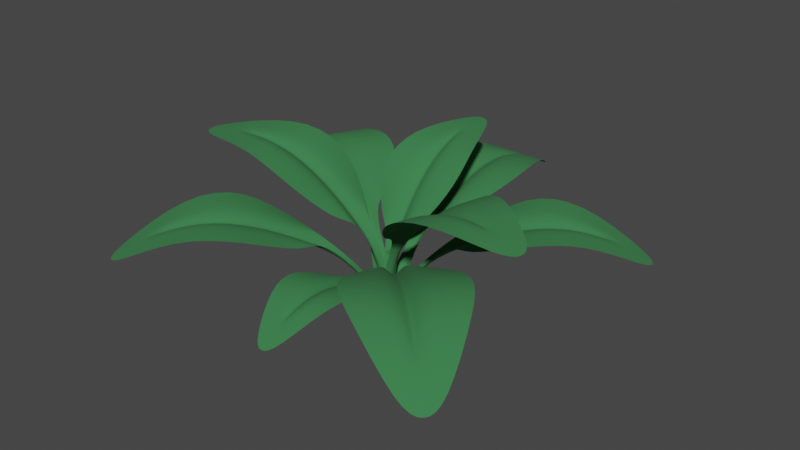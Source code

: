 # Source: Plant1.blend  (saved by Blender 3.5.10; exported with 4.5.12 LTS)
import bpy
from mathutils import Matrix  # noqa: F401  (used for matrix-valued properties, if any)

bpy.ops.wm.read_factory_settings(use_empty=True)
scene = bpy.context.scene
scene.name = 'Scene'

# ---- collections
col_collection = bpy.data.collections.new('Collection'); scene.collection.children.link(col_collection)

# ---- materials (node trees are filled in below, after node groups)
mat_leaves = bpy.data.materials.new('Leaves')
mat_leaves.use_transparent_shadow = False

# ---- material node trees
mat_leaves.use_nodes = True; mat_leaves.node_tree.nodes.clear()
_N = mat_leaves.node_tree.nodes; _L = mat_leaves.node_tree.links
n0 = _N.new('ShaderNodeBsdfPrincipled'); n0.name = 'Principled BSDF'; n0.location = (10, 300)
n0.distribution = 'GGX'
n0.subsurface_method = 'RANDOM_WALK_SKIN'
n0.inputs[0].default_value = (0.03727, 0.196, 0.06163, 1.0)
n0.inputs[2].default_value = 1.0
n0.inputs[3].default_value = 1.45
n0.inputs[27].default_value = (0.0, 0.0, 0.0, 1.0)
n0.inputs[28].default_value = 1.0
n1 = _N.new('ShaderNodeOutputMaterial'); n1.name = 'Material Output'; n1.location = (300, 300)
_L.new(n0.outputs[0], n1.inputs[0])
n1.is_active_output = True

# ---- world
world_world = bpy.data.worlds.new('World'); scene.world = world_world
world_world.use_nodes = True; world_world.node_tree.nodes.clear()
_N = world_world.node_tree.nodes; _L = world_world.node_tree.links
n0 = _N.new('ShaderNodeOutputWorld'); n0.name = 'World Output'; n0.location = (300, 300)
n1 = _N.new('ShaderNodeBackground'); n1.name = 'Background'; n1.location = (10, 300)
n1.inputs[0].default_value = (0.05088, 0.05088, 0.05088, 1.0)
_L.new(n1.outputs[0], n0.inputs[0])
n0.is_active_output = True
world_world.color = (0.05088, 0.05088, 0.05088)
world_world.use_sun_shadow = False
world_world.sun_shadow_jitter_overblur = 0.0

# ---- meshes
me_plane = bpy.data.meshes.new('Plane')
me_plane.from_pydata([(-0.1696, 0.457, 0.5183), (0.1696, 0.457, 0.5183), (-0.09802, 1.456, 0.4696), (0.09802, 1.456, 0.4696), (-0.259, 1.097, 0.6808), (-0.3266, 0.7768, 0.6808), (0.3266, 0.7768, 0.6808), (0.259, 1.097, 0.6808), (-3.21e-18, 1.513, 0.4391), (0.04664, 0.3842, 0.5183), (-0.04664, 0.3842, 0.5183), (1.265e-17, 0.3842, 0.4428), (-0.04664, 0.7768, 0.6808), (0.04664, 0.7768, 0.6808), (1.265e-17, 0.7768, 0.6052), (-0.04664, 1.097, 0.6808), (0.04664, 1.097, 0.6808), (1.178e-18, 1.382, 0.5154), (1.265e-17, 1.097, 0.6052), (0.07502, -0.003163, 0.07187), (-0.07502, -0.003163, 0.07187), (-8.657e-17, -0.003163, -0.001179), (-9.024e-18, 0.1934, 0.3315), (-0.02609, 0.1934, 0.3569), (0.02609, 0.1934, 0.3569), (-0.4917, 0.09926, 0.5333), (-0.3079, 0.3959, 0.5333), (-1.327, 0.7029, 0.4831), (-1.22, 0.8744, 0.4831), (-1.1, 0.3675, 0.7004), (-0.8564, 0.1351, 0.7004), (-0.5026, 0.7065, 0.7004), (-0.8189, 0.8206, 0.7004), (-1.324, 0.8198, 0.4518), (-0.3108, 0.2489, 0.5333), (-0.3613, 0.1673, 0.5333), (-0.3361, 0.2081, 0.4556), (-0.7048, 0.38, 0.7004), (-0.6542, 0.4616, 0.7004), (-0.6795, 0.4208, 0.6227), (-0.9845, 0.5532, 0.7004), (-0.9339, 0.6348, 0.7004), (-1.209, 0.7485, 0.5303), (-0.9592, 0.594, 0.6227), (0.04341, 0.06391, 0.07395), (-0.03787, -0.06734, 0.07395), (0.002767, -0.001713, -0.001213), (-0.1692, 0.1048, 0.341), (-0.1833, 0.08194, 0.3672), (-0.155, 0.1276, 0.3672), (-0.199, -0.445, 0.5183), (-0.4411, -0.2075, 0.5183), (-0.9496, -1.108, 0.4696), (-1.089, -0.9706, 0.4696), (-0.583, -0.9641, 0.6808), (-0.3109, -0.7832, 0.6808), (-0.7771, -0.3258, 0.6808), (-0.9528, -0.6014, 0.6808), (-1.06, -1.08, 0.4391), (-0.3023, -0.2416, 0.5183), (-0.2357, -0.3069, 0.5183), (-0.269, -0.2742, 0.4428), (-0.5107, -0.5872, 0.6808), (-0.5773, -0.5219, 0.6808), (-0.544, -0.5545, 0.6052), (-0.7346, -0.8154, 0.6808), (-0.8012, -0.7501, 0.6808), (-0.9676, -0.9863, 0.5154), (-0.7679, -0.7828, 0.6052), (-0.05134, 0.05479, 0.07187), (0.05577, -0.05028, 0.07187), (0.002215, 0.002258, -0.001179), (-0.1354, -0.1381, 0.3315), (-0.1168, -0.1563, 0.3569), (-0.1541, -0.1198, 0.3569), (0.4835, -0.2144, 0.5624), (0.2266, -0.4779, 0.5624), (1.205, -1.026, 0.5094), (1.057, -1.179, 0.5094), (1.048, -0.6293, 0.7386), (0.8507, -0.3346, 0.7386), (0.3561, -0.842, 0.7386), (0.6556, -1.032, 0.7386), (1.176, -1.146, 0.4763), (0.2631, -0.3272, 0.5624), (0.3338, -0.2547, 0.5624), (0.2984, -0.291, 0.4804), (0.6387, -0.5521, 0.7386), (0.5681, -0.6246, 0.7386), (0.6034, -0.5883, 0.6566), (0.8871, -0.7943, 0.7386), (0.8165, -0.8667, 0.7386), (1.073, -1.046, 0.5591), (0.8518, -0.8305, 0.6566), (-0.05927, -0.05588, 0.07797), (0.05436, 0.06067, 0.07797), (-0.002457, 0.002396, -0.001279), (0.1502, -0.1465, 0.3596), (0.17, -0.1262, 0.3872), (0.1305, -0.1667, 0.3872), (0.2804, 0.3753, 0.4981), (0.4573, 0.1016, 0.4981), (1.124, 0.8387, 0.4513), (1.226, 0.6805, 0.4513), (0.7499, 0.7811, 0.6542), (0.4565, 0.6688, 0.6542), (0.7973, 0.1417, 0.6542), (1.02, 0.3631, 0.6542), (1.221, 0.7896, 0.422), (0.3344, 0.1628, 0.4981), (0.2857, 0.2381, 0.4981), (0.3101, 0.2004, 0.4255), (0.6026, 0.4429, 0.6542), (0.6513, 0.3676, 0.6542), (0.6269, 0.4053, 0.5816), (0.8606, 0.6098, 0.6542), (0.9093, 0.5345, 0.6542), (1.115, 0.7209, 0.4953), (0.885, 0.5721, 0.5816), (0.03659, -0.06219, 0.06907), (-0.04169, 0.05889, 0.06907), (-0.002553, -0.00165, -0.001133), (0.1561, 0.1009, 0.3185), (0.1425, 0.122, 0.343), (0.1697, 0.07985, 0.343), (0.138, -0.3077, 0.3586), (-0.09607, -0.3232, 0.3586), (0.1345, -1.0, 0.3248), (-0.000856, -1.009, 0.3248), (0.2291, -0.745, 0.4709), (0.261, -0.5212, 0.4709), (-0.1898, -0.5511, 0.4709), (-0.1284, -0.7687, 0.4709), (0.06943, -1.045, 0.3037), (-0.01457, -0.2673, 0.3586), (0.04982, -0.263, 0.3586), (0.01763, -0.2652, 0.3063), (0.06783, -0.534, 0.4709), (0.003449, -0.5383, 0.4709), (0.03564, -0.5361, 0.4186), (0.0825, -0.7547, 0.4709), (0.01812, -0.759, 0.4709), (0.06339, -0.9536, 0.3565), (0.05031, -0.7568, 0.4186), (-0.05192, -0.001259, 0.04971), (0.05163, 0.005625, 0.04971), (-0.0001451, 0.002183, -0.0008157), (0.008874, -0.1335, 0.2293), (0.02688, -0.1323, 0.2469), (-0.009136, -0.1347, 0.2469), (-0.1384, 0.1021, 0.5489), (0.1384, 0.1021, 0.5489), (-0.08002, 0.8218, 0.9344), (0.08002, 0.8218, 0.9344), (-0.2114, 0.4815, 0.9313), (-0.2666, 0.2577, 0.7969), (0.2666, 0.2577, 0.7969), (0.2114, 0.4815, 0.9313), (7.614e-17, 0.8748, 0.9372), (0.03808, 0.05113, 0.5183), (-0.03808, 0.05113, 0.5183), (6.025e-17, 0.08289, 0.4654), (-0.03808, 0.2577, 0.7969), (0.03808, 0.2577, 0.7969), (8.554e-17, 0.2895, 0.744), (-0.03808, 0.4815, 0.9313), (0.03808, 0.4815, 0.9313), (8.344e-17, 0.7506, 0.9353), (9.381e-17, 0.5133, 0.8784), (0.06124, -0.03241, 0.04307), (-0.06124, -0.03241, 0.04307), (-7.217e-17, -0.001719, -0.00806), (2.724e-17, -0.003881, 0.3073), (-0.0213, -0.01455, 0.3251), (0.0213, -0.01455, 0.3251), (-0.1913, -0.2056, 0.6091), (-0.2488, 0.1114, 0.6128), (-1.089, -0.3029, 0.9124), (-1.122, -0.1196, 0.9146), (-0.6769, -0.3843, 0.9732), (-0.3873, -0.3957, 0.8617), (-0.498, 0.2149, 0.8688), (-0.7647, 0.09997, 0.9788), (-1.166, -0.2221, 0.9064), (-0.1646, 0.008302, 0.5862), (-0.1488, -0.0789, 0.5852), (-0.1826, -0.03922, 0.5188), (-0.4347, -0.134, 0.8648), (-0.4505, -0.04681, 0.8658), (-0.4685, -0.09433, 0.7984), (-0.7129, -0.1857, 0.9755), (-0.7287, -0.09854, 0.9765), (-1.025, -0.1968, 0.9283), (-0.7467, -0.1461, 0.9091), (0.01464, 0.07436, 0.0574), (0.04008, -0.06589, 0.05577), (0.002348, 0.0004507, -0.008044), (-0.05474, -0.01412, 0.3543), (-0.04162, -0.03719, 0.3765), (-0.05046, 0.01159, 0.3771), (0.2578, 0.08051, 0.6139), (0.1587, -0.2261, 0.6112), (1.091, -0.2629, 0.9223), (1.034, -0.4401, 0.9207), (0.7654, 0.002504, 0.9833), (0.517, 0.1512, 0.8711), (0.3262, -0.4392, 0.8659), (0.6141, -0.4658, 0.9791), (1.121, -0.3704, 0.9149), (0.1335, -0.09498, 0.5865), (0.1608, -0.01065, 0.5872), (0.1727, -0.06047, 0.5201), (0.4352, -0.1018, 0.8689), (0.408, -0.1862, 0.8681), (0.4471, -0.1516, 0.8018), (0.7034, -0.1895, 0.9816), (0.6761, -0.2738, 0.9808), (0.9847, -0.3265, 0.9358), (0.7153, -0.2393, 0.9145), (-0.04884, -0.05968, 0.05579), (-0.005007, 0.07597, 0.05699), (-0.002255, 0.0007476, -0.008061), (0.05027, -0.01945, 0.3547), (0.04931, 0.006716, 0.3773), (0.03407, -0.04046, 0.3769)], [], [(0, 10, 12, 5), (4, 15, 17, 8, 2), (13, 6, 7, 16), (5, 12, 15, 4), (17, 16, 7, 3, 8), (15, 18, 17), (18, 16, 17), (13, 16, 18, 14), (14, 18, 15, 12), (9, 13, 14, 11), (11, 14, 12, 10), (9, 1, 6, 13), (22, 23, 20, 21), (24, 22, 21, 19), (9, 11, 22, 24), (11, 10, 23, 22), (25, 35, 37, 30), (29, 40, 42, 33, 27), (38, 31, 32, 41), (30, 37, 40, 29), (42, 41, 32, 28, 33), (40, 43, 42), (43, 41, 42), (38, 41, 43, 39), (39, 43, 40, 37), (34, 38, 39, 36), (36, 39, 37, 35), (34, 26, 31, 38), (47, 48, 45, 46), (49, 47, 46, 44), (34, 36, 47, 49), (36, 35, 48, 47), (50, 60, 62, 55), (54, 65, 67, 58, 52), (63, 56, 57, 66), (55, 62, 65, 54), (67, 66, 57, 53, 58), (65, 68, 67), (68, 66, 67), (63, 66, 68, 64), (64, 68, 65, 62), (59, 63, 64, 61), (61, 64, 62, 60), (59, 51, 56, 63), (72, 73, 70, 71), (74, 72, 71, 69), (59, 61, 72, 74), (61, 60, 73, 72), (75, 85, 87, 80), (79, 90, 92, 83, 77), (88, 81, 82, 91), (80, 87, 90, 79), (92, 91, 82, 78, 83), (90, 93, 92), (93, 91, 92), (88, 91, 93, 89), (89, 93, 90, 87), (84, 88, 89, 86), (86, 89, 87, 85), (84, 76, 81, 88), (97, 98, 95, 96), (99, 97, 96, 94), (84, 86, 97, 99), (86, 85, 98, 97), (100, 110, 112, 105), (104, 115, 117, 108, 102), (113, 106, 107, 116), (105, 112, 115, 104), (117, 116, 107, 103, 108), (115, 118, 117), (118, 116, 117), (113, 116, 118, 114), (114, 118, 115, 112), (109, 113, 114, 111), (111, 114, 112, 110), (109, 101, 106, 113), (122, 123, 120, 121), (124, 122, 121, 119), (109, 111, 122, 124), (111, 110, 123, 122), (125, 135, 137, 130), (129, 140, 142, 133, 127), (138, 131, 132, 141), (130, 137, 140, 129), (142, 141, 132, 128, 133), (140, 143, 142), (143, 141, 142), (138, 141, 143, 139), (139, 143, 140, 137), (134, 138, 139, 136), (136, 139, 137, 135), (134, 126, 131, 138), (147, 148, 145, 146), (149, 147, 146, 144), (134, 136, 147, 149), (136, 135, 148, 147), (150, 160, 162, 155), (154, 165, 167, 158, 152), (163, 156, 157, 166), (155, 162, 165, 154), (167, 166, 157, 153, 158), (165, 168, 167), (168, 166, 167), (163, 166, 168, 164), (164, 168, 165, 162), (159, 163, 164, 161), (161, 164, 162, 160), (159, 151, 156, 163), (172, 173, 170, 171), (174, 172, 171, 169), (159, 161, 172, 174), (161, 160, 173, 172), (175, 185, 187, 180), (179, 190, 192, 183, 177), (188, 181, 182, 191), (180, 187, 190, 179), (192, 191, 182, 178, 183), (190, 193, 192), (193, 191, 192), (188, 191, 193, 189), (189, 193, 190, 187), (184, 188, 189, 186), (186, 189, 187, 185), (184, 176, 181, 188), (197, 198, 195, 196), (199, 197, 196, 194), (184, 186, 197, 199), (186, 185, 198, 197), (200, 210, 212, 205), (204, 215, 217, 208, 202), (213, 206, 207, 216), (205, 212, 215, 204), (217, 216, 207, 203, 208), (215, 218, 217), (218, 216, 217), (213, 216, 218, 214), (214, 218, 215, 212), (209, 213, 214, 211), (211, 214, 212, 210), (209, 201, 206, 213), (222, 223, 220, 221), (224, 222, 221, 219), (209, 211, 222, 224), (211, 210, 223, 222)])
me_plane.polygons.foreach_set('use_smooth', [True] * 144)
_uv = me_plane.uv_layers.new(name='UVMap')
_uv.uv.foreach_set('vector', [0.0, 0.0, 0.3625, 0.0, 0.4286, 0.3333, 0.0, 0.3333, 0.0, 0.6667, 0.41, 0.6667, 0.5, 0.9189, 0.5, 1.0, 0.0, 1.0, 0.5714, 0.3333, 1.0, 0.3333, 1.0, 0.6667, 0.59, 0.6667, 0.0, 0.3333, 0.4286, 0.3333, 0.41, 0.6667, 0.0, 0.6667, 0.5, 0.9189, 0.59, 0.6667, 1.0, 0.6667, 1.0, 1.0, 0.5, 1.0, 0.41, 0.6667, 0.5, 0.6667, 0.5, 0.9189, 0.5, 0.6667, 0.5786, 0.6667, 0.5, 0.9189, 0.5714, 0.3333, 0.59, 0.6667, 0.5, 0.6667, 0.5, 0.3333, 0.5, 0.3333, 0.5, 0.6667, 0.41, 0.6667, 0.4286, 0.3333, 0.6375, 0.0, 0.5714, 0.3333, 0.5, 0.3333, 0.5, 0.0, 0.5, 0.0, 0.5, 0.3333, 0.4286, 0.3333, 0.3625, 0.0, 0.6375, 0.0, 1.0, 0.0, 1.0, 0.3333, 0.5714, 0.3333, 0.5, 0.0, 0.3625, 0.0, 0.3625, 0.0, 0.5, 0.0, 0.6375, 0.0, 0.5, 0.0, 0.5, 0.0, 0.6375, 0.0, 0.6375, 0.0, 0.5, 0.0, 0.5, 0.0, 0.6375, 0.0, 0.5, 0.0, 0.3625, 0.0, 0.3625, 0.0, 0.5, 0.0, 0.0, 0.0, 0.3625, 0.0, 0.4286, 0.3333, 0.0, 0.3333, 0.0, 0.6667, 0.41, 0.6667, 0.5, 0.9189, 0.5, 1.0, 0.0, 1.0, 0.5714, 0.3333, 1.0, 0.3333, 1.0, 0.6667, 0.59, 0.6667, 0.0, 0.3333, 0.4286, 0.3333, 0.41, 0.6667, 0.0, 0.6667, 0.5, 0.9189, 0.59, 0.6667, 1.0, 0.6667, 1.0, 1.0, 0.5, 1.0, 0.41, 0.6667, 0.5, 0.6667, 0.5, 0.9189, 0.5, 0.6667, 0.5786, 0.6667, 0.5, 0.9189, 0.5714, 0.3333, 0.59, 0.6667, 0.5, 0.6667, 0.5, 0.3333, 0.5, 0.3333, 0.5, 0.6667, 0.41, 0.6667, 0.4286, 0.3333, 0.6375, 0.0, 0.5714, 0.3333, 0.5, 0.3333, 0.5, 0.0, 0.5, 0.0, 0.5, 0.3333, 0.4286, 0.3333, 0.3625, 0.0, 0.6375, 0.0, 1.0, 0.0, 1.0, 0.3333, 0.5714, 0.3333, 0.5, 0.0, 0.3625, 0.0, 0.3625, 0.0, 0.5, 0.0, 0.6375, 0.0, 0.5, 0.0, 0.5, 0.0, 0.6375, 0.0, 0.6375, 0.0, 0.5, 0.0, 0.5, 0.0, 0.6375, 0.0, 0.5, 0.0, 0.3625, 0.0, 0.3625, 0.0, 0.5, 0.0, 0.0, 0.0, 0.3625, 0.0, 0.4286, 0.3333, 0.0, 0.3333, 0.0, 0.6667, 0.41, 0.6667, 0.5, 0.9189, 0.5, 1.0, 0.0, 1.0, 0.5714, 0.3333, 1.0, 0.3333, 1.0, 0.6667, 0.59, 0.6667, 0.0, 0.3333, 0.4286, 0.3333, 0.41, 0.6667, 0.0, 0.6667, 0.5, 0.9189, 0.59, 0.6667, 1.0, 0.6667, 1.0, 1.0, 0.5, 1.0, 0.41, 0.6667, 0.5, 0.6667, 0.5, 0.9189, 0.5, 0.6667, 0.5786, 0.6667, 0.5, 0.9189, 0.5714, 0.3333, 0.59, 0.6667, 0.5, 0.6667, 0.5, 0.3333, 0.5, 0.3333, 0.5, 0.6667, 0.41, 0.6667, 0.4286, 0.3333, 0.6375, 0.0, 0.5714, 0.3333, 0.5, 0.3333, 0.5, 0.0, 0.5, 0.0, 0.5, 0.3333, 0.4286, 0.3333, 0.3625, 0.0, 0.6375, 0.0, 1.0, 0.0, 1.0, 0.3333, 0.5714, 0.3333, 0.5, 0.0, 0.3625, 0.0, 0.3625, 0.0, 0.5, 0.0, 0.6375, 0.0, 0.5, 0.0, 0.5, 0.0, 0.6375, 0.0, 0.6375, 0.0, 0.5, 0.0, 0.5, 0.0, 0.6375, 0.0, 0.5, 0.0, 0.3625, 0.0, 0.3625, 0.0, 0.5, 0.0, 0.0, 0.0, 0.3625, 0.0, 0.4286, 0.3333, 0.0, 0.3333, 0.0, 0.6667, 0.41, 0.6667, 0.5, 0.9189, 0.5, 1.0, 0.0, 1.0, 0.5714, 0.3333, 1.0, 0.3333, 1.0, 0.6667, 0.59, 0.6667, 0.0, 0.3333, 0.4286, 0.3333, 0.41, 0.6667, 0.0, 0.6667, 0.5, 0.9189, 0.59, 0.6667, 1.0, 0.6667, 1.0, 1.0, 0.5, 1.0, 0.41, 0.6667, 0.5, 0.6667, 0.5, 0.9189, 0.5, 0.6667, 0.5786, 0.6667, 0.5, 0.9189, 0.5714, 0.3333, 0.59, 0.6667, 0.5, 0.6667, 0.5, 0.3333, 0.5, 0.3333, 0.5, 0.6667, 0.41, 0.6667, 0.4286, 0.3333, 0.6375, 0.0, 0.5714, 0.3333, 0.5, 0.3333, 0.5, 0.0, 0.5, 0.0, 0.5, 0.3333, 0.4286, 0.3333, 0.3625, 0.0, 0.6375, 0.0, 1.0, 0.0, 1.0, 0.3333, 0.5714, 0.3333, 0.5, 0.0, 0.3625, 0.0, 0.3625, 0.0, 0.5, 0.0, 0.6375, 0.0, 0.5, 0.0, 0.5, 0.0, 0.6375, 0.0, 0.6375, 0.0, 0.5, 0.0, 0.5, 0.0, 0.6375, 0.0, 0.5, 0.0, 0.3625, 0.0, 0.3625, 0.0, 0.5, 0.0, 0.0, 0.0, 0.3625, 0.0, 0.4286, 0.3333, 0.0, 0.3333, 0.0, 0.6667, 0.41, 0.6667, 0.5, 0.9189, 0.5, 1.0, 0.0, 1.0, 0.5714, 0.3333, 1.0, 0.3333, 1.0, 0.6667, 0.59, 0.6667, 0.0, 0.3333, 0.4286, 0.3333, 0.41, 0.6667, 0.0, 0.6667, 0.5, 0.9189, 0.59, 0.6667, 1.0, 0.6667, 1.0, 1.0, 0.5, 1.0, 0.41, 0.6667, 0.5, 0.6667, 0.5, 0.9189, 0.5, 0.6667, 0.5786, 0.6667, 0.5, 0.9189, 0.5714, 0.3333, 0.59, 0.6667, 0.5, 0.6667, 0.5, 0.3333, 0.5, 0.3333, 0.5, 0.6667, 0.41, 0.6667, 0.4286, 0.3333, 0.6375, 0.0, 0.5714, 0.3333, 0.5, 0.3333, 0.5, 0.0, 0.5, 0.0, 0.5, 0.3333, 0.4286, 0.3333, 0.3625, 0.0, 0.6375, 0.0, 1.0, 0.0, 1.0, 0.3333, 0.5714, 0.3333, 0.5, 0.0, 0.3625, 0.0, 0.3625, 0.0, 0.5, 0.0, 0.6375, 0.0, 0.5, 0.0, 0.5, 0.0, 0.6375, 0.0, 0.6375, 0.0, 0.5, 0.0, 0.5, 0.0, 0.6375, 0.0, 0.5, 0.0, 0.3625, 0.0, 0.3625, 0.0, 0.5, 0.0, 0.0, 0.0, 0.3625, 0.0, 0.4286, 0.3333, 0.0, 0.3333, 0.0, 0.6667, 0.41, 0.6667, 0.5, 0.9189, 0.5, 1.0, 0.0, 1.0, 0.5714, 0.3333, 1.0, 0.3333, 1.0, 0.6667, 0.59, 0.6667, 0.0, 0.3333, 0.4286, 0.3333, 0.41, 0.6667, 0.0, 0.6667, 0.5, 0.9189, 0.59, 0.6667, 1.0, 0.6667, 1.0, 1.0, 0.5, 1.0, 0.41, 0.6667, 0.5, 0.6667, 0.5, 0.9189, 0.5, 0.6667, 0.5786, 0.6667, 0.5, 0.9189, 0.5714, 0.3333, 0.59, 0.6667, 0.5, 0.6667, 0.5, 0.3333, 0.5, 0.3333, 0.5, 0.6667, 0.41, 0.6667, 0.4286, 0.3333, 0.6375, 0.0, 0.5714, 0.3333, 0.5, 0.3333, 0.5, 0.0, 0.5, 0.0, 0.5, 0.3333, 0.4286, 0.3333, 0.3625, 0.0, 0.6375, 0.0, 1.0, 0.0, 1.0, 0.3333, 0.5714, 0.3333, 0.5, 0.0, 0.3625, 0.0, 0.3625, 0.0, 0.5, 0.0, 0.6375, 0.0, 0.5, 0.0, 0.5, 0.0, 0.6375, 0.0, 0.6375, 0.0, 0.5, 0.0, 0.5, 0.0, 0.6375, 0.0, 0.5, 0.0, 0.3625, 0.0, 0.3625, 0.0, 0.5, 0.0, 0.0, 0.0, 0.3625, 0.0, 0.4286, 0.3333, 0.0, 0.3333, 0.0, 0.6667, 0.41, 0.6667, 0.5, 0.9189, 0.5, 1.0, 0.0, 1.0, 0.5714, 0.3333, 1.0, 0.3333, 1.0, 0.6667, 0.59, 0.6667, 0.0, 0.3333, 0.4286, 0.3333, 0.41, 0.6667, 0.0, 0.6667, 0.5, 0.9189, 0.59, 0.6667, 1.0, 0.6667, 1.0, 1.0, 0.5, 1.0, 0.41, 0.6667, 0.5, 0.6667, 0.5, 0.9189, 0.5, 0.6667, 0.5786, 0.6667, 0.5, 0.9189, 0.5714, 0.3333, 0.59, 0.6667, 0.5, 0.6667, 0.5, 0.3333, 0.5, 0.3333, 0.5, 0.6667, 0.41, 0.6667, 0.4286, 0.3333, 0.6375, 0.0, 0.5714, 0.3333, 0.5, 0.3333, 0.5, 0.0, 0.5, 0.0, 0.5, 0.3333, 0.4286, 0.3333, 0.3625, 0.0, 0.6375, 0.0, 1.0, 0.0, 1.0, 0.3333, 0.5714, 0.3333, 0.5, 0.0, 0.3625, 0.0, 0.3625, 0.0, 0.5, 0.0, 0.6375, 0.0, 0.5, 0.0, 0.5, 0.0, 0.6375, 0.0, 0.6375, 0.0, 0.5, 0.0, 0.5, 0.0, 0.6375, 0.0, 0.5, 0.0, 0.3625, 0.0, 0.3625, 0.0, 0.5, 0.0, 0.0, 0.0, 0.3625, 0.0, 0.4286, 0.3333, 0.0, 0.3333, 0.0, 0.6667, 0.41, 0.6667, 0.5, 0.9189, 0.5, 1.0, 0.0, 1.0, 0.5714, 0.3333, 1.0, 0.3333, 1.0, 0.6667, 0.59, 0.6667, 0.0, 0.3333, 0.4286, 0.3333, 0.41, 0.6667, 0.0, 0.6667, 0.5, 0.9189, 0.59, 0.6667, 1.0, 0.6667, 1.0, 1.0, 0.5, 1.0, 0.41, 0.6667, 0.5, 0.6667, 0.5, 0.9189, 0.5, 0.6667, 0.5786, 0.6667, 0.5, 0.9189, 0.5714, 0.3333, 0.59, 0.6667, 0.5, 0.6667, 0.5, 0.3333, 0.5, 0.3333, 0.5, 0.6667, 0.41, 0.6667, 0.4286, 0.3333, 0.6375, 0.0, 0.5714, 0.3333, 0.5, 0.3333, 0.5, 0.0, 0.5, 0.0, 0.5, 0.3333, 0.4286, 0.3333, 0.3625, 0.0, 0.6375, 0.0, 1.0, 0.0, 1.0, 0.3333, 0.5714, 0.3333, 0.5, 0.0, 0.3625, 0.0, 0.3625, 0.0, 0.5, 0.0, 0.6375, 0.0, 0.5, 0.0, 0.5, 0.0, 0.6375, 0.0, 0.6375, 0.0, 0.5, 0.0, 0.5, 0.0, 0.6375, 0.0, 0.5, 0.0, 0.3625, 0.0, 0.3625, 0.0, 0.5, 0.0, 0.0, 0.0, 0.3625, 0.0, 0.4286, 0.3333, 0.0, 0.3333, 0.0, 0.6667, 0.41, 0.6667, 0.5, 0.9189, 0.5, 1.0, 0.0, 1.0, 0.5714, 0.3333, 1.0, 0.3333, 1.0, 0.6667, 0.59, 0.6667, 0.0, 0.3333, 0.4286, 0.3333, 0.41, 0.6667, 0.0, 0.6667, 0.5, 0.9189, 0.59, 0.6667, 1.0, 0.6667, 1.0, 1.0, 0.5, 1.0, 0.41, 0.6667, 0.5, 0.6667, 0.5, 0.9189, 0.5, 0.6667, 0.5786, 0.6667, 0.5, 0.9189, 0.5714, 0.3333, 0.59, 0.6667, 0.5, 0.6667, 0.5, 0.3333, 0.5, 0.3333, 0.5, 0.6667, 0.41, 0.6667, 0.4286, 0.3333, 0.6375, 0.0, 0.5714, 0.3333, 0.5, 0.3333, 0.5, 0.0, 0.5, 0.0, 0.5, 0.3333, 0.4286, 0.3333, 0.3625, 0.0, 0.6375, 0.0, 1.0, 0.0, 1.0, 0.3333, 0.5714, 0.3333, 0.5, 0.0, 0.3625, 0.0, 0.3625, 0.0, 0.5, 0.0, 0.6375, 0.0, 0.5, 0.0, 0.5, 0.0, 0.6375, 0.0, 0.6375, 0.0, 0.5, 0.0, 0.5, 0.0, 0.6375, 0.0, 0.5, 0.0, 0.3625, 0.0, 0.3625, 0.0, 0.5, 0.0])
me_plane.materials.append(mat_leaves)
me_plane.update()

# ---- objects
ob_plane = bpy.data.objects.new('Plane', me_plane)

# ---- transforms, parenting, visibility, modifiers, constraints
ob_plane.location = (0.0, 0.0, 0.0)
_m = ob_plane.modifiers.new('Subdivision', 'SUBSURF')
_m.levels = 2

# ---- collection membership
col_collection.objects.link(ob_plane)

# ---- scene / render settings (as saved in the file)
scene.frame_start = 1; scene.frame_end = 250; scene.frame_set(1)
scene.render.engine = 'BLENDER_EEVEE_NEXT'
scene.cycles.sampling_pattern = 'TABULATED_SOBOL'
scene.view_settings.view_transform = 'Filmic'
bpy.context.view_layer.update()

# ---- added for rendering (the .blend has no active camera and no usable light): camera, sun
cam_auto = bpy.data.cameras.new('AutoCamera')
cam_auto.lens = 50.0
cam_auto.sensor_width = 36.0
cam_auto.clip_end = 1000.0
ob_auto_camera = bpy.data.objects.new('AutoCamera', cam_auto)
scene.collection.objects.link(ob_auto_camera)
ob_auto_camera.location = (3.50274, -4.09631, 3.33001)
ob_auto_camera.rotation_euler = (1.09748, -7.21219e-08, 0.694738)
scene.camera = ob_auto_camera
light_auto_sun = bpy.data.lights.new('AutoSun', 'SUN')
light_auto_sun.energy = 3.0
light_auto_sun.angle = 0.0523599
ob_auto_sun = bpy.data.objects.new('AutoSun', light_auto_sun)
scene.collection.objects.link(ob_auto_sun)
ob_auto_sun.rotation_euler = (0.872665, 0.174533, 0.523599)
bpy.context.view_layer.update()
